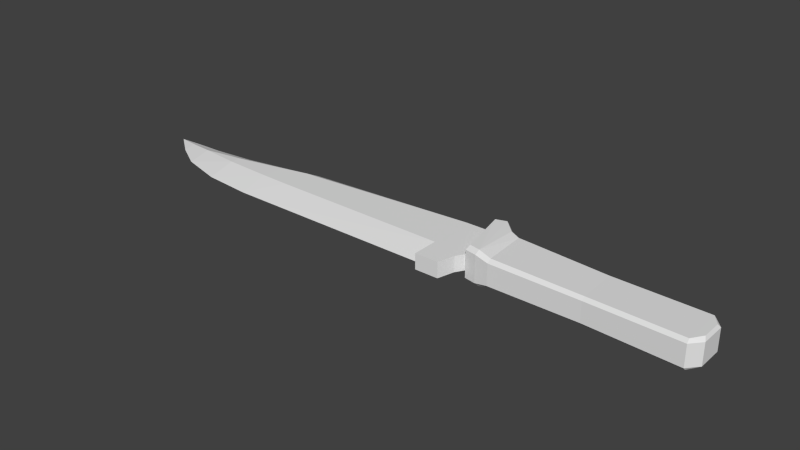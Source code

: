 # Source: Knife.blend  (saved by Blender 2.74.0; exported with 4.5.12 LTS)
import bpy
from mathutils import Matrix  # noqa: F401  (used for matrix-valued properties, if any)

bpy.ops.wm.read_factory_settings(use_empty=True)
scene = bpy.context.scene
scene.name = 'Scene'

# ---- collections
col_collection_1 = bpy.data.collections.new('Collection 1'); scene.collection.children.link(col_collection_1)

# ---- materials (node trees are filled in below, after node groups)
mat_knife = bpy.data.materials.new('Knife')
mat_knife.alpha_threshold = 0.0
mat_knife.use_transparent_shadow = False
mat_knife.roughness = 0.5
mat_knife.specular_intensity = 0.1

# ---- material node trees

# ---- world
world_world = bpy.data.worlds.new('World'); scene.world = world_world
world_world.color = (0.05088, 0.05088, 0.05088)
world_world.use_sun_shadow = False
world_world.sun_shadow_jitter_overblur = 0.0
world_world.cycles.sampling_method = 'MANUAL'
world_world.cycles.sample_map_resolution = 256

# ---- meshes
me_cube_003 = bpy.data.meshes.new('Cube.003')
me_cube_003.from_pydata([(-0.9452, -0.9455, 1.253), (-1.055, 1.407, 1.253), (1.0, -1.338, 1.0), (1.0, 0.5217, 1.0), (-0.75, 0.9414, 1.0), (-0.7224, -1.095, 1.0), (1.071, 0.067, 1.0), (1.071, -0.8385, 1.0), (-0.8423, -1.041, 1.254), (-0.9613, 1.606, 1.212), (-0.8378, 1.057, 1.152), (0.1383, -1.158, 0.9394), (0.1373, -1.304, -0.7261), (-0.9639, -1.108, 0.9752), (-1.08, 1.501, 0.9752), (1.002, 0.6503, 0.773), (1.002, -1.478, 0.773), (-0.7268, -1.267, 0.773), (-0.7613, 1.068, 0.773), (1.09, 0.1664, 0.773), (1.09, -0.9942, 0.773), (-0.9661, 1.751, 0.9425), (-0.8544, -1.21, 0.9753), (0.1253, 0.6721, 0.9394), (-0.8547, 1.258, 0.8945), (0.1211, 0.7919, -0.7261), (-0.9452, -0.9455, -1.253), (-1.055, 1.407, -1.253), (1.0, -1.338, -1.0), (1.0, 0.5217, -1.0), (-0.75, 0.9414, -1.0), (-0.7224, -1.095, -1.0), (1.071, 0.067, -1.0), (1.071, -0.8385, -1.0), (-0.8423, -1.041, -1.254), (-0.9613, 1.606, -1.212), (-0.8378, 1.057, -1.152), (0.1383, -1.158, -0.9394), (0.1253, 0.6721, -0.9394), (-0.9639, -1.108, -0.9752), (-1.08, 1.501, -0.9752), (1.002, 0.6503, -0.773), (1.002, -1.478, -0.773), (-0.7268, -1.267, -0.773), (-0.7613, 1.068, -0.773), (1.09, 0.1664, -0.773), (1.09, -0.9942, -0.773), (-0.9661, 1.751, -0.9425), (-0.8544, -1.21, -0.9753), (0.1373, -1.304, 0.7261), (-0.8547, 1.258, -0.8945), (0.1211, 0.7919, 0.7261), (-0.9396, -0.9704, 0.5631), (-0.9396, 1.136, 0.5631), (-1.298, 1.136, 0.5631), (-1.298, -2.175, 0.5631), (-3.033, -0.9033, 0.5631), (-3.312, -0.8699, 0.5631), (-3.786, -0.7345, 0.5206), (-4.201, -0.417, 0.3748), (-4.465, -0.1762, 0.1935), (-1.298, -0.9687, 0.5631), (-3.786, -0.2658, 0.5206), (-3.033, 0.454, 0.5631), (-3.312, 0.1553, 0.5631), (-1.071, 1.136, 0.5631), (-1.071, -2.175, 0.5631), (-1.028, -1.406, 0.5631), (-0.9782, -1.013, 0.5631), (-0.9396, -0.9704, -0.5631), (-0.9396, 1.136, -0.5631), (-3.033, 1.122, 9.357e-09), (-1.298, 1.136, -0.5631), (-1.298, -2.175, -0.5631), (-3.033, -0.9033, -0.5631), (-3.312, -0.8699, -0.5631), (-3.786, -0.7345, -0.5206), (-4.201, -0.417, -0.3748), (-4.465, -0.1762, -0.1935), (-1.298, -0.9687, -0.5631), (-3.786, -0.2658, -0.5206), (-3.033, 0.454, -0.5631), (-3.312, 0.1553, -0.5631), (-1.071, 1.136, -0.5631), (-1.071, -2.175, -0.5631), (-1.028, -1.406, -0.5631), (-0.9782, -1.013, -0.5631), (-4.693, 0.1001, 9.357e-09), (-4.465, 0.1708, 9.357e-09), (-4.201, 0.2114, 9.357e-09), (-3.786, 0.4237, 9.357e-09), (-3.312, 0.8512, 9.357e-09), (-3.033, -2.175, 9.357e-09), (-3.312, -2.175, 9.357e-09), (-3.786, -1.982, 9.357e-09), (-4.201, -1.439, 9.357e-09), (-4.465, -0.7174, 9.357e-09), (-0.9396, 1.136, 9.357e-09), (-0.9396, -0.9704, 9.357e-09), (-1.298, -2.175, 9.357e-09), (-1.298, 1.136, 9.357e-09), (-1.071, 1.136, 9.357e-09), (-1.071, -2.175, 9.357e-09), (-1.028, -1.406, 9.357e-09), (-0.9782, -1.013, 9.357e-09)], [], [(8, 9, 1), (4, 23, 51), (3, 2, 7), (3, 6, 19), (8, 10, 9), (21, 24, 50), (14, 21, 47), (45, 41, 15), (19, 20, 46), (24, 18, 44), (25, 44, 18), (22, 13, 39), (13, 14, 40), (0, 1, 14), (8, 0, 13), (23, 3, 15), (31, 30, 38), (4, 18, 24), (2, 11, 49), (7, 20, 19), (2, 16, 20), (9, 21, 14), (9, 10, 24), (5, 8, 22), (46, 20, 16), (34, 26, 27), (41, 29, 38), (29, 32, 33), (45, 32, 29), (30, 34, 36), (26, 39, 40), (34, 48, 39), (43, 12, 49), (12, 37, 28), (50, 44, 30), (45, 46, 33), (28, 33, 46), (40, 47, 35), (35, 47, 50), (31, 43, 48), (17, 22, 48), (54, 71, 63), (56, 63, 64), (57, 64, 62), (89, 88, 60), (59, 60, 96), (95, 94, 58), (57, 58, 94), (56, 57, 93), (61, 56, 92), (60, 88, 87), (64, 91, 90), (59, 58, 62), (66, 55, 99), (61, 54, 63), (55, 61, 99), (96, 60, 87), (54, 65, 101), (102, 103, 67), (65, 61, 66), (67, 103, 104), (67, 68, 65), (53, 97, 101), (68, 104, 98), (71, 54, 100), (63, 71, 91), (72, 81, 71), (74, 75, 82), (75, 76, 80), (78, 88, 89), (96, 78, 77), (95, 77, 76), (94, 76, 75), (93, 75, 74), (79, 99, 92), (78, 87, 88), (82, 80, 90), (89, 90, 80), (84, 102, 99), (81, 72, 79), (73, 99, 79), (77, 80, 76), (96, 87, 78), (72, 100, 101), (85, 103, 102), (79, 83, 84), (104, 103, 85), (83, 70, 69), (101, 97, 70), (66, 67, 65), (98, 104, 86), (71, 100, 72), (91, 71, 81), (0, 8, 1), (42, 16, 49), (6, 3, 7), (15, 3, 19), (4, 8, 5), (8, 4, 10), (47, 21, 50), (40, 14, 47), (19, 45, 15), (45, 19, 46), (50, 24, 44), (25, 38, 30), (11, 5, 17), (48, 22, 39), (39, 13, 40), (13, 0, 14), (22, 8, 13), (3, 23, 11), (37, 38, 29), (10, 4, 24), (6, 7, 19), (7, 2, 20), (1, 9, 14), (21, 9, 24), (17, 5, 22), (42, 46, 16), (35, 34, 27), (41, 25, 51), (28, 29, 33), (41, 45, 29), (34, 30, 31), (34, 35, 36), (27, 26, 40), (26, 34, 39), (43, 31, 37), (23, 4, 5), (36, 50, 30), (32, 45, 33), (42, 28, 46), (27, 40, 35), (36, 35, 50), (34, 31, 48), (43, 17, 48), (57, 56, 64), (58, 57, 62), (59, 89, 60), (95, 59, 96), (93, 57, 94), (92, 56, 93), (99, 61, 92), (62, 64, 90), (62, 90, 89), (102, 66, 99), (56, 61, 63), (100, 54, 101), (61, 65, 54), (61, 55, 66), (68, 67, 104), (85, 84, 83), (52, 53, 65), (68, 52, 65), (65, 53, 101), (52, 68, 98), (64, 63, 91), (81, 74, 82), (82, 75, 80), (77, 78, 89), (95, 96, 77), (93, 94, 75), (92, 93, 74), (74, 79, 92), (91, 82, 90), (73, 84, 99), (74, 81, 79), (83, 72, 101), (83, 79, 72), (79, 84, 73), (86, 104, 85), (83, 69, 86), (83, 86, 85), (83, 101, 70), (69, 98, 86), (82, 91, 81), (18, 4, 51), (51, 25, 18), (51, 23, 15), (37, 31, 38), (16, 2, 49), (25, 41, 38), (17, 43, 49), (42, 12, 28), (59, 95, 58), (66, 102, 67), (94, 95, 76), (77, 89, 80), (84, 85, 102), (12, 42, 49), (44, 25, 30), (49, 11, 17), (2, 3, 11), (28, 37, 29), (15, 41, 51), (12, 43, 37), (11, 23, 5), (59, 62, 89)])
_uv = me_cube_003.uv_layers.new(name='UVMap')
_uv.uv.foreach_set('vector', [0.1281, 0.4171, 0.1109, 0.5648, 0.06851, 0.5629, 0.1907, 0.5305, 0.4008, 0.5053, 0.4007, 0.5138, 0.6216, 0.4792, 0.6238, 0.3907, 0.6426, 0.4136, 0.6216, 0.4792, 0.642, 0.46, 0.6774, 0.4666, 0.1281, 0.4171, 0.1431, 0.5456, 0.1109, 0.5648, 0.5273, 0.1505, 0.4508, 0.1481, 0.4504, 0.05821, 0.569, 0.1521, 0.5273, 0.1505, 0.5269, 0.05575, 0.03684, 0.06452, 0.1113, 0.06448, 0.1117, 0.1421, 0.6944, 0.2918, 0.5098, 0.2918, 0.5098, 0.2174, 0.4508, 0.1481, 0.4186, 0.142, 0.4183, 0.06433, 0.2648, 0.0644, 0.4183, 0.06433, 0.4186, 0.142, 0.07222, 0.3016, 0.04845, 0.3016, 0.04845, 0.2076, 0.9646, 0.1519, 0.569, 0.1521, 0.5686, 0.05409, 0.08144, 0.4232, 0.06851, 0.5629, 0.04479, 0.5826, 0.1281, 0.4171, 0.08144, 0.4232, 0.06449, 0.4132, 0.4008, 0.5053, 0.6216, 0.4792, 0.6362, 0.4872, 0.1656, 0.4024, 0.1907, 0.5303, 0.4005, 0.5067, 0.1907, 0.5305, 0.2036, 0.5403, 0.1815, 0.5532, 0.6238, 0.3907, 0.3934, 0.3983, 0.396, 0.3829, 0.6426, 0.4136, 0.6795, 0.4065, 0.6774, 0.4666, 0.6238, 0.3907, 0.6308, 0.3751, 0.6795, 0.4065, 0.1109, 0.5648, 0.1043, 0.5869, 0.04479, 0.5826, 0.1109, 0.5648, 0.1431, 0.5456, 0.1815, 0.5532, 0.1652, 0.4031, 0.1281, 0.4171, 0.1097, 0.4033, 0.5098, 0.2174, 0.5098, 0.2918, 0.4316, 0.2918, 0.1283, 0.4164, 0.0809, 0.4229, 0.06789, 0.5625, 0.6361, 0.4879, 0.6217, 0.4788, 0.4005, 0.5067, 0.6217, 0.4788, 0.6425, 0.4576, 0.6438, 0.4069, 0.6777, 0.4647, 0.6425, 0.4576, 0.6217, 0.4788, 0.1907, 0.5303, 0.1283, 0.4164, 0.143, 0.5465, 0.0809, 0.4229, 0.0664, 0.4137, 0.04357, 0.5832, 0.1283, 0.4164, 0.1117, 0.4033, 0.0664, 0.4137, 0.09444, 0.2174, 0.263, 0.2174, 0.263, 0.2918, 0.3961, 0.3829, 0.3948, 0.3972, 0.6241, 0.3907, 0.1815, 0.553, 0.2043, 0.5408, 0.1907, 0.5303, 0.6777, 0.4647, 0.68, 0.4062, 0.6438, 0.4069, 0.6241, 0.3907, 0.6438, 0.4069, 0.68, 0.4062, 0.04357, 0.5832, 0.1029, 0.5945, 0.1104, 0.565, 0.1104, 0.565, 0.1029, 0.5945, 0.1815, 0.553, 0.1656, 0.4024, 0.1612, 0.3913, 0.1117, 0.4033, 0.09444, 0.2918, 0.07222, 0.3016, 0.07222, 0.2076, 0.7285, 0.8092, 0.3572, 0.8094, 0.3991, 0.7697, 0.411, 0.7182, 0.3991, 0.7697, 0.3478, 0.7579, 0.357, 0.7193, 0.3478, 0.7579, 0.2853, 0.7429, 0.1389, 0.7614, 0.08959, 0.7569, 0.1138, 0.7421, 0.1782, 0.7343, 0.1138, 0.7421, 0.1013, 0.7201, 0.1646, 0.6927, 0.2783, 0.666, 0.2903, 0.7207, 0.357, 0.7193, 0.2903, 0.7207, 0.2783, 0.666, 0.411, 0.7182, 0.357, 0.7193, 0.3487, 0.6642, 0.7558, 0.7176, 0.411, 0.7182, 0.4044, 0.6639, 0.1138, 0.7421, 0.08959, 0.7569, 0.04907, 0.7516, 0.3478, 0.7579, 0.3017, 0.7917, 0.2341, 0.7763, 0.1782, 0.7343, 0.2903, 0.7207, 0.2853, 0.7429, 0.6501, 0.9317, 0.5907, 0.9317, 0.5908, 0.908, 0.7558, 0.7176, 0.7285, 0.8092, 0.3991, 0.7697, 0.8758, 0.2947, 0.774, 0.2946, 0.8759, 0.2471, 0.1013, 0.7201, 0.1138, 0.7421, 0.04907, 0.7516, 0.4956, 0.8843, 0.5549, 0.8843, 0.5549, 0.908, 0.6501, 0.908, 0.9015, 0.908, 0.9015, 0.9317, 0.8481, 0.6247, 0.878, 0.5115, 0.8431, 0.4468, 0.9015, 0.9317, 0.9015, 0.908, 0.9553, 0.908, 0.8326, 0.4984, 0.8276, 0.5093, 0.8481, 0.6247, 0.5893, 0.8843, 0.5893, 0.908, 0.5549, 0.908, 0.9553, 0.9317, 0.9553, 0.908, 0.9704, 0.908, 0.04168, 0.908, 0.4956, 0.8843, 0.4956, 0.908, 0.3991, 0.7697, 0.3572, 0.8094, 0.3017, 0.7917, 0.7317, 0.806, 0.4026, 0.7684, 0.3604, 0.8061, 0.4148, 0.7198, 0.3608, 0.7209, 0.3513, 0.7572, 0.3608, 0.7209, 0.2941, 0.7222, 0.2889, 0.7431, 0.1174, 0.7423, 0.0931, 0.7562, 0.1424, 0.7605, 0.1051, 0.7215, 0.1174, 0.7423, 0.1819, 0.7349, 0.1686, 0.6958, 0.1819, 0.7349, 0.2941, 0.7222, 0.2825, 0.6706, 0.2941, 0.7222, 0.3608, 0.7209, 0.3529, 0.6689, 0.3608, 0.7209, 0.4148, 0.7198, 0.7596, 0.7194, 0.7609, 0.669, 0.4087, 0.6687, 0.1174, 0.7423, 0.05263, 0.7512, 0.0931, 0.7562, 0.3513, 0.7572, 0.2889, 0.7431, 0.2374, 0.7745, 0.1424, 0.7605, 0.2374, 0.7745, 0.2889, 0.7431, 0.6501, 0.8843, 0.6501, 0.908, 0.5908, 0.908, 0.4026, 0.7684, 0.7317, 0.806, 0.7596, 0.7194, 0.8774, 0.2941, 0.8774, 0.2465, 0.7756, 0.2939, 0.1819, 0.7349, 0.2889, 0.7431, 0.2941, 0.7222, 0.1051, 0.7215, 0.05263, 0.7512, 0.1174, 0.7423, 0.4956, 0.9317, 0.4956, 0.908, 0.5549, 0.908, 0.9015, 0.8843, 0.9015, 0.908, 0.6501, 0.908, 0.8787, 0.5106, 0.844, 0.6232, 0.844, 0.4461, 0.9553, 0.908, 0.9015, 0.908, 0.9015, 0.8843, 0.844, 0.6232, 0.8281, 0.6233, 0.8239, 0.5341, 0.5549, 0.908, 0.5893, 0.908, 0.5893, 0.9317, 0.8431, 0.4468, 0.8326, 0.4984, 0.8481, 0.6247, 0.9704, 0.908, 0.9553, 0.908, 0.9553, 0.8843, 0.04168, 0.908, 0.4956, 0.908, 0.4956, 0.9317, 0.3049, 0.7891, 0.3604, 0.8061, 0.4026, 0.7684, 0.08144, 0.4232, 0.1281, 0.4171, 0.06851, 0.5629, 0.4316, 0.2174, 0.4316, 0.2918, 0.263, 0.2918, 0.642, 0.46, 0.6216, 0.4792, 0.6426, 0.4136, 0.6362, 0.4872, 0.6216, 0.4792, 0.6774, 0.4666, 0.1907, 0.5305, 0.1281, 0.4171, 0.1652, 0.4031, 0.1281, 0.4171, 0.1907, 0.5305, 0.1431, 0.5456, 0.5269, 0.05575, 0.5273, 0.1505, 0.4504, 0.05821, 0.5686, 0.05409, 0.569, 0.1521, 0.5269, 0.05575, 0.03719, 0.1422, 0.03684, 0.06452, 0.1117, 0.1421, 0.6944, 0.2174, 0.6944, 0.2918, 0.5098, 0.2174, 0.4504, 0.05821, 0.4508, 0.1481, 0.4183, 0.06433, 0.4002, 0.5136, 0.4005, 0.5067, 0.1907, 0.5303, 0.3934, 0.3983, 0.1652, 0.4031, 0.1611, 0.3907, 0.07222, 0.2076, 0.07222, 0.3016, 0.04845, 0.2076, 0.9642, 0.0539, 0.9646, 0.1519, 0.5686, 0.05409, 0.06449, 0.4132, 0.08144, 0.4232, 0.04479, 0.5826, 0.1097, 0.4033, 0.1281, 0.4171, 0.06449, 0.4132, 0.6216, 0.4792, 0.4008, 0.5053, 0.3934, 0.3983, 0.3948, 0.3972, 0.4005, 0.5067, 0.6217, 0.4788, 0.1431, 0.5456, 0.1907, 0.5305, 0.1815, 0.5532, 0.642, 0.46, 0.6426, 0.4136, 0.6774, 0.4666, 0.6426, 0.4136, 0.6238, 0.3907, 0.6795, 0.4065, 0.06851, 0.5629, 0.1109, 0.5648, 0.04479, 0.5826, 0.1043, 0.5869, 0.1109, 0.5648, 0.1815, 0.5532, 0.1611, 0.3907, 0.1652, 0.4031, 0.1097, 0.4033, 0.4316, 0.2174, 0.5098, 0.2174, 0.4316, 0.2918, 0.1104, 0.565, 0.1283, 0.4164, 0.06789, 0.5625, 0.1113, 0.06448, 0.2648, 0.0644, 0.2651, 0.1421, 0.6241, 0.3907, 0.6217, 0.4788, 0.6438, 0.4069, 0.6361, 0.4879, 0.6777, 0.4647, 0.6217, 0.4788, 0.1283, 0.4164, 0.1907, 0.5303, 0.1656, 0.4024, 0.1283, 0.4164, 0.1104, 0.565, 0.143, 0.5465, 0.06789, 0.5625, 0.0809, 0.4229, 0.04357, 0.5832, 0.0809, 0.4229, 0.1283, 0.4164, 0.0664, 0.4137, 0.1612, 0.3913, 0.1656, 0.4024, 0.3948, 0.3972, 0.4008, 0.5053, 0.1907, 0.5305, 0.1652, 0.4031, 0.143, 0.5465, 0.1815, 0.553, 0.1907, 0.5303, 0.6425, 0.4576, 0.6777, 0.4647, 0.6438, 0.4069, 0.6314, 0.3754, 0.6241, 0.3907, 0.68, 0.4062, 0.06789, 0.5625, 0.04357, 0.5832, 0.1104, 0.565, 0.143, 0.5465, 0.1104, 0.565, 0.1815, 0.553, 0.1283, 0.4164, 0.1656, 0.4024, 0.1117, 0.4033, 0.09444, 0.2174, 0.09444, 0.2918, 0.07222, 0.2076, 0.357, 0.7193, 0.411, 0.7182, 0.3478, 0.7579, 0.2903, 0.7207, 0.357, 0.7193, 0.2853, 0.7429, 0.1782, 0.7343, 0.1389, 0.7614, 0.1138, 0.7421, 0.1646, 0.6927, 0.1782, 0.7343, 0.1013, 0.7201, 0.3487, 0.6642, 0.357, 0.7193, 0.2783, 0.666, 0.4044, 0.6639, 0.411, 0.7182, 0.3487, 0.6642, 0.7567, 0.6641, 0.7558, 0.7176, 0.4044, 0.6639, 0.2853, 0.7429, 0.3478, 0.7579, 0.2341, 0.7763, 0.2853, 0.7429, 0.2341, 0.7763, 0.1389, 0.7614, 0.6501, 0.908, 0.6501, 0.9317, 0.5908, 0.908, 0.411, 0.7182, 0.7558, 0.7176, 0.3991, 0.7697, 0.4956, 0.908, 0.4956, 0.8843, 0.5549, 0.908, 0.878, 0.5115, 0.8481, 0.6247, 0.8812, 0.6246, 0.878, 0.5115, 0.8762, 0.4466, 0.8431, 0.4468, 0.9553, 0.9317, 0.9015, 0.9317, 0.9553, 0.908, 0.8328, 0.5237, 0.844, 0.4461, 0.844, 0.6232, 0.8222, 0.5117, 0.829, 0.6249, 0.8481, 0.6247, 0.8276, 0.5093, 0.8222, 0.5117, 0.8481, 0.6247, 0.5549, 0.8843, 0.5893, 0.8843, 0.5549, 0.908, 0.9704, 0.9317, 0.9553, 0.9317, 0.9704, 0.908, 0.3478, 0.7579, 0.3991, 0.7697, 0.3017, 0.7917, 0.4026, 0.7684, 0.4148, 0.7198, 0.3513, 0.7572, 0.3513, 0.7572, 0.3608, 0.7209, 0.2889, 0.7431, 0.1819, 0.7349, 0.1174, 0.7423, 0.1424, 0.7605, 0.1686, 0.6958, 0.1051, 0.7215, 0.1819, 0.7349, 0.3529, 0.6689, 0.2825, 0.6706, 0.3608, 0.7209, 0.4087, 0.6687, 0.3529, 0.6689, 0.4148, 0.7198, 0.4148, 0.7198, 0.7596, 0.7194, 0.4087, 0.6687, 0.3049, 0.7891, 0.3513, 0.7572, 0.2374, 0.7745, 0.5907, 0.8843, 0.6501, 0.8843, 0.5908, 0.908, 0.4148, 0.7198, 0.4026, 0.7684, 0.7596, 0.7194, 0.5549, 0.9317, 0.4956, 0.9317, 0.5549, 0.908, 0.844, 0.6232, 0.8787, 0.5106, 0.8787, 0.6232, 0.8787, 0.5106, 0.844, 0.4461, 0.8787, 0.4461, 0.9553, 0.8843, 0.9553, 0.908, 0.9015, 0.8843, 0.844, 0.6232, 0.8239, 0.5341, 0.8285, 0.5323, 0.844, 0.6232, 0.8285, 0.5323, 0.8328, 0.5237, 0.5549, 0.9317, 0.5549, 0.908, 0.5893, 0.9317, 0.9704, 0.8843, 0.9704, 0.908, 0.9553, 0.8843, 0.3513, 0.7572, 0.3049, 0.7891, 0.4026, 0.7684, 0.2036, 0.5403, 0.1907, 0.5305, 0.4007, 0.5138, 0.2651, 0.1421, 0.2648, 0.0644, 0.4186, 0.142, 0.4007, 0.5138, 0.4008, 0.5053, 0.6362, 0.4872, 0.3948, 0.3972, 0.1656, 0.4024, 0.4005, 0.5067, 0.6308, 0.3751, 0.6238, 0.3907, 0.396, 0.3829, 0.4002, 0.5136, 0.6361, 0.4879, 0.4005, 0.5067, 0.09444, 0.2918, 0.09444, 0.2174, 0.263, 0.2918, 0.6314, 0.3754, 0.3961, 0.3829, 0.6241, 0.3907, 0.1782, 0.7343, 0.1646, 0.6927, 0.2903, 0.7207, 0.6501, 0.9317, 0.6501, 0.908, 0.9015, 0.9317, 0.2825, 0.6706, 0.1686, 0.6958, 0.2941, 0.7222, 0.1819, 0.7349, 0.1424, 0.7605, 0.2889, 0.7431, 0.6501, 0.8843, 0.9015, 0.8843, 0.6501, 0.908, 0.263, 0.2174, 0.4316, 0.2174, 0.263, 0.2918, 0.2043, 0.5408, 0.4002, 0.5136, 0.1907, 0.5303, 0.396, 0.3829, 0.3934, 0.3983, 0.1611, 0.3907, 0.6238, 0.3907, 0.6216, 0.4792, 0.3934, 0.3983, 0.6241, 0.3907, 0.3948, 0.3972, 0.6217, 0.4788, 0.1117, 0.1421, 0.1113, 0.06448, 0.2651, 0.1421, 0.3961, 0.3829, 0.1612, 0.3913, 0.3948, 0.3972, 0.3934, 0.3983, 0.4008, 0.5053, 0.1652, 0.4031, 0.1782, 0.7343, 0.2853, 0.7429, 0.1389, 0.7614])
me_cube_003.materials.append(mat_knife)
me_cube_003.use_remesh_preserve_volume = False
me_cube_003.use_remesh_preserve_attributes = False
me_cube_003.use_mirror_vertex_groups = False
me_cube_003.update()

# ---- objects
ob_knife = bpy.data.objects.new('Knife', me_cube_003)

# ---- transforms, parenting, visibility, modifiers, constraints
ob_knife.location = (3.034, 0.1964, -2.101e-09)
ob_knife.scale = (1.703, 0.3584, 0.2246)
ob_knife.lineart.crease_threshold = 0.0

# ---- collection membership
col_collection_1.objects.link(ob_knife)

# ---- scene / render settings (as saved in the file)
scene.frame_start = 1; scene.frame_end = 250; scene.frame_set(1)
scene.render.engine = 'BLENDER_EEVEE_NEXT'
scene.render.resolution_percentage = 50
scene.render.dither_intensity = 0.0
scene.cycles.use_denoising = False
scene.cycles.samples = 10
scene.cycles.sampling_pattern = 'TABULATED_SOBOL'
scene.cycles.light_sampling_threshold = 0.0
scene.cycles.use_adaptive_sampling = False
scene.cycles.use_light_tree = False
scene.cycles.blur_glossy = 0.0
scene.cycles.pixel_filter_type = 'GAUSSIAN'
scene.cycles.sample_clamp_indirect = 0.0
scene.view_settings.view_transform = 'Standard'
bpy.context.view_layer.update()

# ---- added for rendering (the .blend has no active camera and no usable light): camera, sun
cam_auto = bpy.data.cameras.new('AutoCamera')
cam_auto.lens = 50.0
cam_auto.sensor_width = 36.0
cam_auto.clip_end = 1000.0
ob_auto_camera = bpy.data.objects.new('AutoCamera', cam_auto)
scene.collection.objects.link(ob_auto_camera)
ob_auto_camera.location = (9.18581, -10.9427, 7.37546)
ob_auto_camera.rotation_euler = (1.09748, -7.21219e-08, 0.694738)
scene.camera = ob_auto_camera
light_auto_sun = bpy.data.lights.new('AutoSun', 'SUN')
light_auto_sun.energy = 3.0
light_auto_sun.angle = 0.0523599
ob_auto_sun = bpy.data.objects.new('AutoSun', light_auto_sun)
scene.collection.objects.link(ob_auto_sun)
ob_auto_sun.rotation_euler = (0.872665, 0.174533, 0.523599)
bpy.context.view_layer.update()
